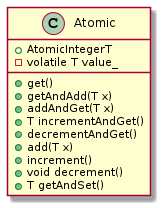

The diagram above was rendered by PlantUML. Its source (embedded in the PNG):
@startuml Atomic
class Atomic{
    +AtomicIntegerT
    +get()
    +getAndAdd(T x)
    +addAndGet(T x)
    +T incrementAndGet()
    +decrementAndGet()
    +add(T x)
    +increment()
    +void decrement()
    +T getAndSet()
    -volatile T value_
}
@enduml